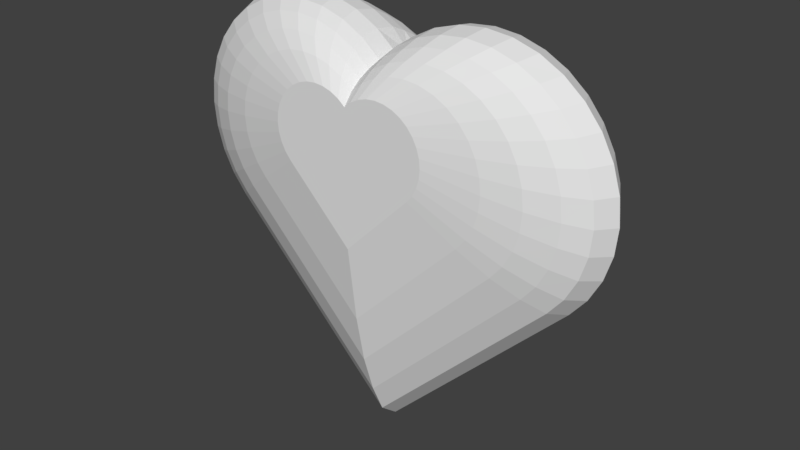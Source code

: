 # Source: Life2.blend  (saved by Blender 2.78.0; exported with 4.5.12 LTS)
import bpy
from mathutils import Matrix  # noqa: F401  (used for matrix-valued properties, if any)

bpy.ops.wm.read_factory_settings(use_empty=True)
scene = bpy.context.scene
scene.name = 'Scene'

# ---- collections
col_collection_1 = bpy.data.collections.new('Collection 1'); scene.collection.children.link(col_collection_1)

# ---- world
world_world = bpy.data.worlds.new('World'); scene.world = world_world
world_world.color = (0.05088, 0.05088, 0.05088)
world_world.use_sun_shadow = False
world_world.sun_shadow_jitter_overblur = 0.0
world_world.cycles.sampling_method = 'MANUAL'

# ---- meshes
me_cube_001 = bpy.data.meshes.new('Cube.001')
me_cube_001.from_pydata([(1.057, -0.02571, 3.605), (0.943, -0.02571, 3.978), (0.8134, -0.02571, 4.256), (0.6727, -0.02571, 4.426), (0.5263, -0.02571, 4.484), (0.38, -0.02571, 4.426), (0.2393, -0.02571, 4.256), (0.1097, -0.02571, 3.978), (-0.0001482, -0.02571, 3.61), (1.059, -0.02571, -0.6297), (1.15, -0.02571, -0.1827), (1.219, -0.02571, 0.3359), (1.262, -0.02571, 0.8987), (1.276, -0.02571, 1.484), (1.262, -0.02571, 2.069), (1.219, -0.02571, 2.632), (1.15, -0.02571, 3.151), (0.943, -0.02571, 3.978), (1.057, -0.02571, 3.605), (0.8134, -0.02571, 4.256), (0.6727, -0.02571, 4.426), (0.5263, -0.02571, 4.484), (0.38, -0.02571, 4.426), (0.2393, -0.02571, 4.256), (0.1097, -0.02571, 3.978), (-0.0001482, -0.02571, 3.61), (1.059, -0.02571, -0.6297), (1.15, -0.02571, -0.1827), (1.219, -0.02571, 0.3359), (1.262, -0.02571, 0.8987), (1.276, -0.02571, 1.484), (1.262, -0.02571, 2.069), (1.219, -0.02571, 2.632), (1.15, -0.02571, 3.151), (-1.057, -0.02571, 3.605), (-1.15, -0.02571, 3.151), (-1.22, -0.02571, 2.632), (-1.262, -0.02571, 2.069), (-1.277, -0.02571, 1.484), (-1.262, -0.02571, 0.8987), (-1.22, -0.02571, 0.3359), (-1.15, -0.02571, -0.1827), (-1.059, -0.02571, -0.6297), (-0.11, -0.02571, 3.978), (-0.2396, -0.02571, 4.256), (-0.3803, -0.02571, 4.426), (-0.5266, -0.02571, 4.484), (-0.673, -0.02571, 4.426), (-0.8136, -0.02571, 4.256), (-0.9433, -0.02571, 3.978), (-1.15, -0.02571, 3.151), (-1.057, -0.02571, 3.605), (-1.22, -0.02571, 2.632), (-1.262, -0.02571, 2.069), (-1.277, -0.02571, 1.484), (-1.262, -0.02571, 0.8987), (-1.22, -0.02571, 0.3359), (-1.15, -0.02571, -0.1827), (-1.059, -0.02571, -0.6297), (-0.11, -0.02571, 3.978), (-0.2396, -0.02571, 4.256), (-0.3803, -0.02571, 4.426), (-0.5266, -0.02571, 4.484), (-0.673, -0.02571, 4.426), (-0.8136, -0.02571, 4.256), (-0.9433, -0.02571, 3.978), (-0.0001482, -0.02571, -4.865), (-0.0001482, -0.02571, -4.865), (0.8959, 0.08679, 3.905), (1.004, 0.08679, 3.55), (0.7727, 0.08679, 4.168), (0.639, 0.08679, 4.33), (0.5, 0.08679, 4.385), (0.361, 0.08679, 4.33), (0.2274, 0.08679, 4.168), (0.1042, 0.08679, 3.905), (-0.002393, 0.07929, 3.497), (1.092, 0.08679, -0.04848), (1.006, 0.08679, -0.4731), (1.158, 0.08679, 0.4443), (1.199, 0.08679, 0.9789), (1.213, 0.08679, 1.535), (1.199, 0.08679, 2.091), (1.158, 0.08679, 2.626), (1.092, 0.08679, 3.118), (-1.093, 0.08679, 3.118), (-1.004, 0.08679, 3.55), (-1.159, 0.08679, 2.626), (-1.199, 0.08679, 2.091), (-1.213, 0.08679, 1.535), (-1.199, 0.08679, 0.9789), (-1.159, 0.08679, 0.4442), (-1.093, 0.08679, -0.04848), (-1.006, 0.08679, -0.4731), (-0.2276, 0.08679, 4.168), (-0.1045, 0.08679, 3.905), (-0.3613, 0.08679, 4.33), (-0.5003, 0.08679, 4.385), (-0.6393, 0.08679, 4.33), (-0.773, 0.08679, 4.168), (-0.8962, 0.08679, 3.905), (-0.0001481, 0.08679, -4.496), (0.8959, -0.1382, 3.905), (1.004, -0.1382, 3.55), (0.7727, -0.1382, 4.168), (0.639, -0.1382, 4.33), (0.5, -0.1382, 4.385), (0.361, -0.1382, 4.33), (0.2274, -0.1382, 4.168), (0.1042, -0.1382, 3.905), (-0.0001481, -0.1382, 3.555), (1.092, -0.1382, -0.04848), (1.006, -0.1382, -0.4731), (1.158, -0.1382, 0.4443), (1.199, -0.1382, 0.9789), (1.213, -0.1382, 1.535), (1.199, -0.1382, 2.091), (1.158, -0.1382, 2.626), (1.092, -0.1382, 3.118), (-1.093, -0.1382, 3.118), (-1.004, -0.1382, 3.55), (-1.159, -0.1382, 2.626), (-1.199, -0.1382, 2.091), (-1.213, -0.1382, 1.535), (-1.199, -0.1382, 0.9789), (-1.159, -0.1382, 0.4442), (-1.093, -0.1382, -0.04848), (-1.006, -0.1382, -0.4731), (-0.2276, -0.1382, 4.168), (-0.1045, -0.1382, 3.905), (-0.3613, -0.1382, 4.33), (-0.5003, -0.1382, 4.385), (-0.6393, -0.1382, 4.33), (-0.773, -0.1382, 4.168), (-0.8962, -0.1382, 3.905), (-0.0001481, -0.1382, -4.496), (0.8085, 0.1618, 3.768), (0.9059, 0.1618, 3.448), (0.6973, 0.1618, 4.006), (0.5767, 0.1618, 4.152), (0.4512, 0.1618, 4.201), (0.3258, 0.1618, 4.152), (0.2052, 0.1618, 4.006), (0.094, 0.1618, 3.768), (-0.0001481, 0.1618, 3.452), (0.9859, 0.1618, 0.2002), (0.9076, 0.1618, -0.1829), (1.045, 0.1618, 0.6449), (1.082, 0.1618, 1.127), (1.094, 0.1618, 1.629), (1.082, 0.1618, 2.131), (1.045, 0.1618, 2.614), (0.9859, 0.1618, 3.058), (-0.9862, 0.1618, 3.058), (-0.9062, 0.1618, 3.448), (-1.046, 0.1618, 2.614), (-1.082, 0.1618, 2.131), (-1.095, 0.1618, 1.629), (-1.082, 0.1618, 1.127), (-1.046, 0.1618, 0.6449), (-0.9862, 0.1618, 0.2002), (-0.9079, 0.1618, -0.1829), (-0.2055, 0.1618, 4.006), (-0.0943, 0.1618, 3.768), (-0.3261, 0.1618, 4.152), (-0.4515, 0.1618, 4.201), (-0.577, 0.1618, 4.152), (-0.6976, 0.1618, 4.006), (-0.8088, 0.1618, 3.768), (-0.0001481, 0.1618, -3.814), (0.8085, -0.2132, 3.768), (0.9059, -0.2132, 3.448), (0.6973, -0.2132, 4.006), (0.5767, -0.2132, 4.152), (0.4512, -0.2132, 4.201), (0.3258, -0.2132, 4.152), (0.2052, -0.2132, 4.006), (0.094, -0.2132, 3.768), (-0.0001481, -0.2132, 3.452), (0.9859, -0.2132, 0.2002), (0.9076, -0.2132, -0.1829), (1.045, -0.2132, 0.6449), (1.082, -0.2132, 1.127), (1.094, -0.2132, 1.629), (1.082, -0.2132, 2.131), (1.045, -0.2132, 2.614), (0.9859, -0.2132, 3.058), (-0.9862, -0.2132, 3.058), (-0.9062, -0.2132, 3.448), (-1.046, -0.2132, 2.614), (-1.082, -0.2132, 2.131), (-1.095, -0.2132, 1.629), (-1.082, -0.2132, 1.127), (-1.046, -0.2132, 0.6449), (-0.9862, -0.2132, 0.2002), (-0.9079, -0.2132, -0.1829), (-0.2055, -0.2132, 4.006), (-0.0943, -0.2132, 3.768), (-0.3261, -0.2132, 4.152), (-0.4515, -0.2132, 4.201), (-0.577, -0.2132, 4.152), (-0.6976, -0.2132, 4.006), (-0.8088, -0.2132, 3.768), (-0.0001481, -0.2132, -3.814), (0.6932, 0.2393, 3.587), (0.7767, 0.2393, 3.313), (0.5978, 0.2393, 3.791), (0.4944, 0.2393, 3.917), (0.3869, 0.2393, 3.959), (0.2793, 0.2393, 3.917), (0.1759, 0.2393, 3.791), (0.08057, 0.2393, 3.587), (-0.0001481, 0.2393, 3.317), (0.8453, 0.2393, 0.5286), (0.7781, 0.2393, 0.2001), (0.8962, 0.2393, 0.9098), (0.9276, 0.2393, 1.324), (0.9382, 0.2393, 1.754), (0.9276, 0.2393, 2.184), (0.8962, 0.2393, 2.598), (0.8453, 0.2393, 2.979), (-0.8456, 0.2393, 2.979), (-0.777, 0.2393, 3.313), (-0.8965, 0.2393, 2.598), (-0.9279, 0.2393, 2.184), (-0.9385, 0.2393, 1.754), (-0.9279, 0.2393, 1.324), (-0.8965, 0.2393, 0.9098), (-0.8456, 0.2393, 0.5286), (-0.7784, 0.2393, 0.2001), (-0.1762, 0.2393, 3.791), (-0.08087, 0.2393, 3.587), (-0.2796, 0.2393, 3.917), (-0.3872, 0.2393, 3.959), (-0.4947, 0.2393, 3.917), (-0.5981, 0.2393, 3.791), (-0.6935, 0.2393, 3.587), (-0.0001482, 0.2393, -2.913), (0.6932, -0.2814, 3.587), (0.7767, -0.2814, 3.313), (0.5978, -0.2814, 3.791), (0.4944, -0.2814, 3.917), (0.3869, -0.2814, 3.959), (0.2793, -0.2814, 3.917), (0.1759, -0.2814, 3.791), (0.08057, -0.2814, 3.587), (-0.0001481, -0.2814, 3.317), (0.8453, -0.2814, 0.5286), (0.7781, -0.2814, 0.2001), (0.8962, -0.2814, 0.9098), (0.9276, -0.2814, 1.324), (0.9382, -0.2814, 1.754), (0.9276, -0.2814, 2.184), (0.8962, -0.2814, 2.598), (0.8453, -0.2814, 2.979), (-0.8456, -0.2814, 2.979), (-0.777, -0.2814, 3.313), (-0.8965, -0.2814, 2.598), (-0.9279, -0.2814, 2.184), (-0.9385, -0.2814, 1.754), (-0.9279, -0.2814, 1.324), (-0.8965, -0.2814, 0.9098), (-0.8456, -0.2814, 0.5286), (-0.7784, -0.2814, 0.2001), (-0.1762, -0.2814, 3.791), (-0.08087, -0.2814, 3.587), (-0.2796, -0.2814, 3.917), (-0.3872, -0.2814, 3.959), (-0.4947, -0.2814, 3.917), (-0.5981, -0.2814, 3.791), (-0.6935, -0.2814, 3.587), (-0.0001482, -0.2814, -2.913), (0.4817, 0.3334, 3.256), (0.5397, 0.3334, 3.066), (0.4154, 0.3334, 3.398), (0.3435, 0.3334, 3.485), (0.2688, 0.3334, 3.515), (0.1941, 0.3334, 3.485), (0.1222, 0.3334, 3.398), (0.05595, 0.3334, 3.256), (-0.0001482, 0.3334, 3.068), (0.5874, 0.3334, 1.131), (0.5407, 0.3334, 0.9024), (0.6228, 0.3334, 1.396), (0.6446, 0.3334, 1.683), (0.6519, 0.3334, 1.982), (0.6446, 0.3334, 2.281), (0.6228, 0.3334, 2.569), (0.5874, 0.3334, 2.834), (-0.5877, 0.3334, 2.834), (-0.54, 0.3334, 3.066), (-0.6231, 0.3334, 2.569), (-0.6449, 0.3334, 2.281), (-0.6522, 0.3334, 1.982), (-0.6449, 0.3334, 1.683), (-0.6231, 0.3334, 1.396), (-0.5877, 0.3334, 1.131), (-0.541, 0.3334, 0.9024), (-0.1225, 0.3334, 3.398), (-0.05624, 0.3334, 3.256), (-0.1944, 0.3334, 3.485), (-0.2691, 0.3334, 3.515), (-0.3438, 0.3334, 3.485), (-0.4157, 0.3334, 3.398), (-0.482, 0.3334, 3.256), (-0.0001481, 0.3334, -1.261), (0.2382, 0.4175, 2.875), (0.2669, 0.4175, 2.781), (0.2054, 0.4175, 2.945), (0.1699, 0.4175, 2.989), (0.1329, 0.4175, 3.003), (0.09592, 0.4175, 2.989), (0.06037, 0.4175, 2.945), (0.0276, 0.4175, 2.875), (-0.0001482, 0.4175, 2.782), (0.2905, 0.4175, 1.824), (0.2674, 0.4175, 1.711), (0.308, 0.4175, 1.955), (0.3188, 0.4175, 2.097), (0.3224, 0.4175, 2.245), (0.3188, 0.4175, 2.393), (0.308, 0.4175, 2.535), (0.2905, 0.4175, 2.666), (-0.2908, 0.4175, 2.666), (-0.2672, 0.4175, 2.781), (-0.3083, 0.4175, 2.535), (-0.3191, 0.4175, 2.393), (-0.3227, 0.4175, 2.245), (-0.3191, 0.4175, 2.097), (-0.3083, 0.4175, 1.955), (-0.2908, 0.4175, 1.824), (-0.2677, 0.4175, 1.711), (-0.06066, 0.4175, 2.945), (-0.0279, 0.4175, 2.875), (-0.09622, 0.4175, 2.989), (-0.1332, 0.4175, 3.003), (-0.1702, 0.4175, 2.989), (-0.2057, 0.4175, 2.945), (-0.2385, 0.4175, 2.875), (-0.0001482, 0.4175, 0.6407), (-0.1434, 0.1713, 2.858), (0.1081, -0.08173, 0.8316), (0.5523, -0.3342, 3.367), (0.6188, -0.3342, 3.148), (0.4763, -0.3342, 3.529), (0.3939, -0.3342, 3.629), (0.3082, -0.3342, 3.663), (0.2225, -0.3342, 3.629), (0.1401, -0.3342, 3.529), (0.06417, -0.3342, 3.367), (-0.0001481, -0.3342, 3.151), (0.6735, -0.3342, 0.9297), (0.6199, -0.3342, 0.668), (0.714, -0.3342, 1.234), (0.739, -0.3342, 1.563), (0.7475, -0.3342, 1.906), (0.739, -0.3342, 2.249), (0.714, -0.3342, 2.578), (0.6735, -0.3342, 2.882), (-0.6737, -0.3342, 2.882), (-0.6191, -0.3342, 3.148), (-0.7143, -0.3342, 2.578), (-0.7393, -0.3342, 2.249), (-0.7478, -0.3342, 1.906), (-0.7393, -0.3342, 1.563), (-0.7143, -0.3342, 1.234), (-0.6737, -0.3342, 0.9297), (-0.6202, -0.3342, 0.668), (-0.1404, -0.3342, 3.529), (-0.06446, -0.3342, 3.367), (-0.2228, -0.3342, 3.629), (-0.3085, -0.3342, 3.663), (-0.3942, -0.3342, 3.629), (-0.4766, -0.3342, 3.529), (-0.5526, -0.3342, 3.367), (-0.0001481, -0.3342, -1.812), (0.3322, -0.3878, 3.022), (0.3722, -0.3878, 2.891), (0.2865, -0.3878, 3.12), (0.2369, -0.3878, 3.18), (0.1854, -0.3878, 3.201), (0.1338, -0.3878, 3.18), (0.08423, -0.3878, 3.12), (0.03854, -0.3878, 3.022), (-0.0001482, -0.3878, 2.893), (0.4051, -0.3878, 1.556), (0.3729, -0.3878, 1.399), (0.4295, -0.3878, 1.739), (0.4446, -0.3878, 1.937), (0.4496, -0.3878, 2.144), (0.4446, -0.3878, 2.35), (0.4295, -0.3878, 2.548), (0.4051, -0.3878, 2.731), (-0.4054, -0.3878, 2.731), (-0.3725, -0.3878, 2.891), (-0.4298, -0.3878, 2.548), (-0.4449, -0.3878, 2.35), (-0.4499, -0.3878, 2.144), (-0.4449, -0.3878, 1.937), (-0.4298, -0.3878, 1.739), (-0.4054, -0.3878, 1.556), (-0.3732, -0.3878, 1.399), (-0.08453, -0.3878, 3.12), (-0.03884, -0.3878, 3.022), (-0.1341, -0.3878, 3.18), (-0.1857, -0.3878, 3.201), (-0.2372, -0.3878, 3.18), (-0.2868, -0.3878, 3.12), (-0.3325, -0.3878, 3.022), (-0.0001482, -0.3878, -0.09347)], [], [(40, 39, 90, 91), (5, 6, 23, 22), (29, 30, 115, 114), (13, 14, 31, 30), (6, 7, 24, 23), (14, 15, 32, 31), (7, 8, 25, 24), (0, 1, 17, 18), (15, 16, 33, 32), (1, 2, 19, 17), (16, 0, 18, 33), (9, 10, 27, 26), (2, 3, 20, 19), (10, 11, 28, 27), (3, 4, 21, 20), (11, 12, 29, 28), (4, 5, 22, 21), (12, 13, 30, 29), (39, 40, 56, 55), (46, 47, 63, 62), (40, 41, 57, 56), (47, 48, 64, 63), (41, 42, 58, 57), (34, 35, 50, 51), (48, 49, 65, 64), (35, 36, 52, 50), (49, 34, 51, 65), (8, 43, 59, 25), (36, 37, 53, 52), (43, 44, 60, 59), (37, 38, 54, 53), (44, 45, 61, 60), (38, 39, 55, 54), (45, 46, 62, 61), (66, 67, 58, 42), (9, 26, 67, 66), (89, 157, 158, 90), (16, 15, 83, 84), (2, 1, 68, 70), (41, 40, 91, 92), (0, 16, 84, 69), (3, 2, 70, 71), (9, 66, 101, 78), (42, 41, 92, 93), (4, 3, 71, 72), (43, 8, 76, 95), (44, 43, 95, 94), (5, 4, 72, 73), (66, 42, 93, 101), (45, 44, 94, 96), (6, 5, 73, 74), (46, 45, 96, 97), (7, 6, 74, 75), (47, 46, 97, 98), (8, 7, 75, 76), (48, 47, 98, 99), (10, 9, 78, 77), (49, 48, 99, 100), (35, 34, 86, 85), (11, 10, 77, 79), (34, 49, 100, 86), (36, 35, 85, 87), (12, 11, 79, 80), (37, 36, 87, 88), (13, 12, 80, 81), (38, 37, 88, 89), (14, 13, 81, 82), (39, 38, 89, 90), (15, 14, 82, 83), (1, 0, 69, 68), (123, 191, 190, 122), (54, 55, 124, 123), (30, 31, 116, 115), (55, 56, 125, 124), (31, 32, 117, 116), (18, 17, 102, 103), (56, 57, 126, 125), (32, 33, 118, 117), (17, 19, 104, 102), (57, 58, 127, 126), (33, 18, 103, 118), (19, 20, 105, 104), (59, 60, 128, 129), (58, 67, 135, 127), (20, 21, 106, 105), (60, 61, 130, 128), (25, 59, 129, 110), (21, 22, 107, 106), (61, 62, 131, 130), (67, 26, 112, 135), (22, 23, 108, 107), (62, 63, 132, 131), (23, 24, 109, 108), (63, 64, 133, 132), (24, 25, 110, 109), (64, 65, 134, 133), (51, 50, 119, 120), (26, 27, 111, 112), (65, 51, 120, 134), (50, 52, 121, 119), (27, 28, 113, 111), (52, 53, 122, 121), (28, 29, 114, 113), (53, 54, 123, 122), (87, 155, 156, 88), (75, 143, 144, 76), (102, 170, 171, 103), (90, 158, 159, 91), (78, 146, 145, 77), (91, 159, 160, 92), (77, 145, 147, 79), (92, 160, 161, 93), (79, 147, 148, 80), (95, 163, 162, 94), (80, 148, 149, 81), (94, 162, 164, 96), (81, 149, 150, 82), (96, 164, 165, 97), (82, 150, 151, 83), (97, 165, 166, 98), (83, 151, 152, 84), (68, 136, 138, 70), (98, 166, 167, 99), (84, 152, 137, 69), (70, 138, 139, 71), (99, 167, 168, 100), (86, 154, 153, 85), (71, 139, 140, 72), (100, 168, 154, 86), (87, 85, 153, 155), (72, 140, 141, 73), (101, 169, 146, 78), (73, 141, 142, 74), (76, 144, 163, 95), (88, 156, 157, 89), (74, 142, 143, 75), (93, 161, 169, 101), (121, 189, 187, 119), (109, 177, 176, 108), (112, 180, 203, 135), (124, 192, 191, 123), (110, 178, 177, 109), (125, 193, 192, 124), (111, 179, 180, 112), (126, 194, 193, 125), (113, 181, 179, 111), (127, 195, 194, 126), (114, 182, 181, 113), (128, 196, 197, 129), (115, 183, 182, 114), (130, 198, 196, 128), (116, 184, 183, 115), (131, 199, 198, 130), (117, 185, 184, 116), (132, 200, 199, 131), (118, 186, 185, 117), (104, 172, 170, 102), (133, 201, 200, 132), (103, 171, 186, 118), (105, 173, 172, 104), (134, 202, 201, 133), (120, 119, 187, 188), (106, 174, 173, 105), (120, 188, 202, 134), (107, 175, 174, 106), (135, 203, 195, 127), (122, 190, 189, 121), (108, 176, 175, 107), (129, 197, 178, 110), (137, 205, 204, 136), (170, 238, 239, 171), (149, 217, 218, 150), (183, 251, 250, 182), (215, 283, 284, 216), (164, 232, 233, 165), (151, 150, 218, 219), (165, 233, 234, 166), (151, 219, 220, 152), (136, 204, 206, 138), (166, 234, 235, 167), (152, 220, 205, 137), (138, 206, 207, 139), (167, 235, 236, 168), (154, 222, 221, 153), (139, 207, 208, 140), (168, 236, 222, 154), (153, 221, 223, 155), (140, 208, 209, 141), (169, 237, 214, 146), (155, 223, 224, 156), (141, 209, 210, 142), (144, 212, 231, 163), (156, 224, 225, 157), (142, 210, 211, 143), (161, 229, 237, 169), (157, 225, 226, 158), (143, 211, 212, 144), (158, 226, 227, 159), (146, 214, 213, 145), (159, 227, 228, 160), (145, 213, 215, 147), (160, 228, 229, 161), (147, 215, 216, 148), (163, 231, 230, 162), (148, 216, 217, 149), (162, 230, 232, 164), (248, 247, 351, 352), (198, 266, 264, 196), (183, 184, 252, 251), (199, 267, 266, 198), (185, 253, 252, 184), (200, 268, 267, 199), (186, 254, 253, 185), (172, 240, 238, 170), (201, 269, 268, 200), (171, 239, 254, 186), (173, 241, 240, 172), (202, 270, 269, 201), (187, 255, 256, 188), (174, 242, 241, 173), (188, 256, 270, 202), (189, 257, 255, 187), (175, 243, 242, 174), (203, 271, 263, 195), (190, 258, 257, 189), (176, 244, 243, 175), (197, 265, 246, 178), (191, 259, 258, 190), (177, 245, 244, 176), (180, 248, 271, 203), (192, 260, 259, 191), (178, 246, 245, 177), (193, 261, 260, 192), (179, 247, 248, 180), (194, 262, 261, 193), (181, 249, 247, 179), (195, 263, 262, 194), (182, 250, 249, 181), (196, 264, 265, 197), (214, 282, 281, 213), (231, 299, 298, 230), (216, 284, 285, 217), (230, 298, 300, 232), (217, 285, 286, 218), (232, 300, 301, 233), (218, 286, 287, 219), (233, 301, 302, 234), (219, 287, 288, 220), (204, 272, 274, 206), (234, 302, 303, 235), (220, 288, 273, 205), (206, 274, 275, 207), (235, 303, 304, 236), (222, 290, 289, 221), (207, 275, 276, 208), (236, 304, 290, 222), (221, 289, 291, 223), (208, 276, 277, 209), (237, 305, 282, 214), (223, 291, 292, 224), (209, 277, 278, 210), (212, 280, 299, 231), (224, 292, 293, 225), (210, 278, 279, 211), (229, 297, 305, 237), (225, 293, 294, 226), (212, 211, 279, 280), (226, 294, 295, 227), (227, 295, 296, 228), (213, 281, 283, 215), (228, 296, 297, 229), (279, 278, 312, 313), (305, 297, 331, 339), (294, 293, 327, 328), (280, 279, 313, 314), (295, 294, 328, 329), (281, 282, 316, 315), (296, 295, 329, 330), (283, 281, 315, 317), (297, 296, 330, 331), (284, 283, 317, 318), (298, 299, 333, 332), (285, 284, 318, 319), (300, 298, 332, 334), (286, 285, 319, 320), (301, 300, 334, 335), (287, 286, 320, 321), (272, 273, 307, 306), (302, 301, 335, 336), (288, 287, 321, 322), (274, 272, 306, 308), (303, 302, 336, 337), (273, 288, 322, 307), (275, 274, 308, 309), (304, 303, 337, 338), (289, 290, 324, 323), (276, 275, 309, 310), (290, 304, 338, 324), (291, 289, 323, 325), (277, 276, 310, 311), (282, 305, 339, 316), (292, 291, 325, 326), (278, 277, 311, 312), (299, 280, 314, 333), (293, 292, 326, 327), (306, 307, 322, 321, 320, 319, 318, 317, 315, 316, 339, 331, 330, 329, 328, 327, 326, 325, 323, 324, 338, 337, 336, 335, 334, 332, 333, 314, 313, 312, 311, 310, 309, 308), (344, 345, 379, 378), (261, 262, 366, 365), (247, 249, 353, 351), (262, 263, 367, 366), (249, 250, 354, 353), (265, 264, 368, 369), (250, 251, 355, 354), (264, 266, 370, 368), (251, 252, 356, 355), (266, 267, 371, 370), (252, 253, 357, 356), (239, 238, 342, 343), (267, 268, 372, 371), (253, 254, 358, 357), (238, 240, 344, 342), (268, 269, 373, 372), (254, 239, 343, 358), (240, 241, 345, 344), (269, 270, 374, 373), (256, 255, 359, 360), (241, 242, 346, 345), (270, 256, 360, 374), (255, 257, 361, 359), (242, 243, 347, 346), (263, 271, 375, 367), (257, 258, 362, 361), (243, 244, 348, 347), (246, 265, 369, 350), (258, 259, 363, 362), (244, 245, 349, 348), (271, 248, 352, 375), (259, 260, 364, 363), (245, 246, 350, 349), (260, 261, 365, 364), (373, 374, 408, 407), (360, 359, 393, 394), (345, 346, 380, 379), (374, 360, 394, 408), (359, 361, 395, 393), (346, 347, 381, 380), (367, 375, 409, 401), (361, 362, 396, 395), (347, 348, 382, 381), (350, 369, 403, 384), (362, 363, 397, 396), (348, 349, 383, 382), (375, 352, 386, 409), (363, 364, 398, 397), (349, 350, 384, 383), (364, 365, 399, 398), (352, 351, 385, 386), (365, 366, 400, 399), (351, 353, 387, 385), (366, 367, 401, 400), (353, 354, 388, 387), (369, 368, 402, 403), (354, 355, 389, 388), (368, 370, 404, 402), (355, 356, 390, 389), (370, 371, 405, 404), (356, 357, 391, 390), (343, 342, 376, 377), (371, 372, 406, 405), (357, 358, 392, 391), (342, 344, 378, 376), (372, 373, 407, 406), (358, 343, 377, 392), (409, 386, 385, 387, 388, 389, 390, 391, 392, 377, 376, 378, 379, 380, 381, 382, 383, 384, 403, 402, 404, 405, 406, 407, 408, 394, 393, 395, 396, 397, 398, 399, 400, 401), (69, 137, 136, 68), (205, 273, 272, 204)])
me_cube_001.use_remesh_preserve_volume = False
me_cube_001.use_remesh_preserve_attributes = False
me_cube_001.use_mirror_vertex_groups = False
me_cube_001.update()

# ---- objects
ob_cube = bpy.data.objects.new('Cube', me_cube_001)

# ---- transforms, parenting, visibility, modifiers, constraints
ob_cube.location = (0.0, 0.0, 0.0)
ob_cube.scale = (0.375, 0.375, 0.09375)
ob_cube.lineart.crease_threshold = 0.0

# ---- collection membership
col_collection_1.objects.link(ob_cube)

# ---- scene / render settings (as saved in the file)
scene.frame_start = 1; scene.frame_end = 250; scene.frame_set(1)
scene.render.engine = 'BLENDER_EEVEE_NEXT'
scene.render.resolution_percentage = 50
scene.render.dither_intensity = 0.0
scene.cycles.use_denoising = False
scene.cycles.samples = 128
scene.cycles.sampling_pattern = 'TABULATED_SOBOL'
scene.cycles.light_sampling_threshold = 0.0
scene.cycles.use_adaptive_sampling = False
scene.cycles.use_light_tree = False
scene.cycles.blur_glossy = 0.0
scene.cycles.sample_clamp_indirect = 0.0
scene.view_settings.view_transform = 'Standard'
bpy.context.view_layer.update()

# ---- added for rendering (the .blend has no active camera and no usable light): camera, sun
cam_auto = bpy.data.cameras.new('AutoCamera')
cam_auto.lens = 50.0
cam_auto.sensor_width = 36.0
cam_auto.clip_end = 1000.0
ob_auto_camera = bpy.data.objects.new('AutoCamera', cam_auto)
scene.collection.objects.link(ob_auto_camera)
ob_auto_camera.location = (1.23292, -1.47401, 0.968537)
ob_auto_camera.rotation_euler = (1.09748, -7.21219e-08, 0.694738)
scene.camera = ob_auto_camera
light_auto_sun = bpy.data.lights.new('AutoSun', 'SUN')
light_auto_sun.energy = 3.0
light_auto_sun.angle = 0.0523599
ob_auto_sun = bpy.data.objects.new('AutoSun', light_auto_sun)
scene.collection.objects.link(ob_auto_sun)
ob_auto_sun.rotation_euler = (0.872665, 0.174533, 0.523599)
bpy.context.view_layer.update()
